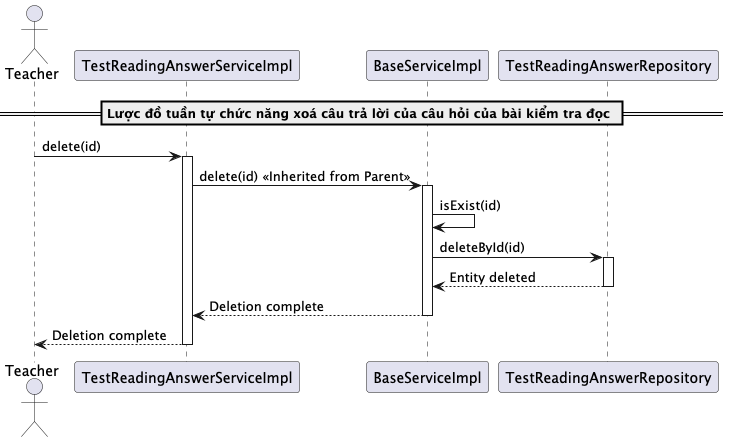

The diagram above was rendered by PlantUML. Its source (embedded in the PNG):
@startuml deleteTestReadingAnswer
actor Teacher
participant "TestReadingAnswerServiceImpl" as TestReadingAnswerService
participant "BaseServiceImpl" as BaseService
participant "TestReadingAnswerRepository" as Repository

== Lược đồ tuần tự chức năng xoá câu trả lời của câu hỏi của bài kiểm tra đọc ==
Teacher -> TestReadingAnswerService: delete(id)
activate TestReadingAnswerService

TestReadingAnswerService -> BaseService: delete(id) << Inherited from Parent >>
activate BaseService

BaseService -> BaseService: isExist(id)
BaseService -> Repository: deleteById(id)
activate Repository
Repository --> BaseService: Entity deleted
deactivate Repository

BaseService --> TestReadingAnswerService: Deletion complete
deactivate BaseService

TestReadingAnswerService --> Teacher: Deletion complete
deactivate TestReadingAnswerService

@enduml